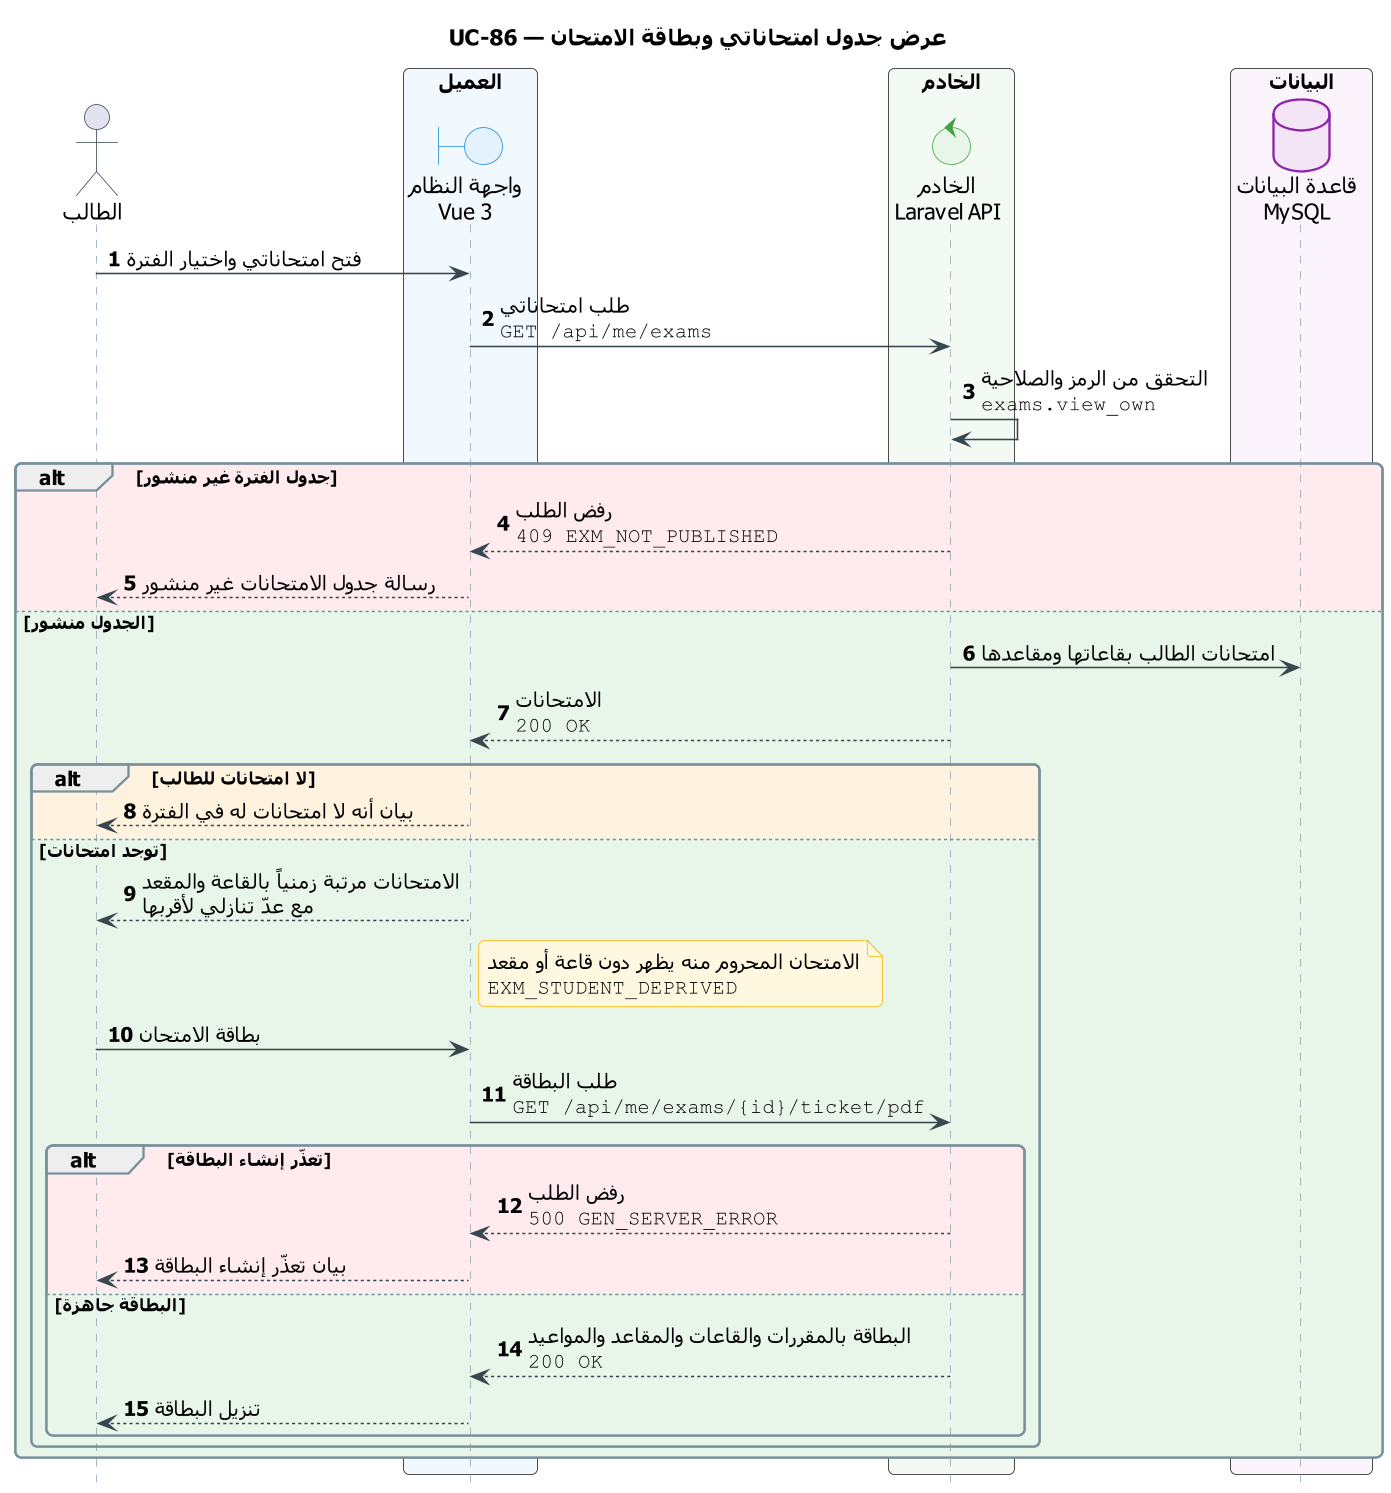

The diagram above was rendered by PlantUML. Its source (embedded in the PNG):
@startuml UC-86_my_exams
skinparam dpi 150
' ===== النمط الموحّد (انسخه مع المخطط) =====
skinparam defaultFontName Tahoma
skinparam shadowing false
skinparam roundcorner 8
skinparam ParticipantPadding 14
skinparam BoxPadding 10
skinparam NoteBackgroundColor #FFF8E1
skinparam NoteBorderColor #FFB300
skinparam ParticipantBackgroundColor #ECEFF1
skinparam ParticipantBorderColor #546E7A
skinparam ActorBorderColor #37474F
skinparam BoundaryBackgroundColor #E3F2FD
skinparam BoundaryBorderColor #1E88E5
skinparam ControlBackgroundColor #E8F5E9
skinparam ControlBorderColor #43A047
skinparam DatabaseBackgroundColor #F3E5F5
skinparam DatabaseBorderColor #8E24AA
skinparam sequence {
  ArrowColor #37474F
  LifeLineBorderColor #90A4AE
  GroupBorderColor #78909C
  DividerBackgroundColor #E3F2FD
  DividerBorderColor #78909C
  ReferenceBackgroundColor #FFF8E1
  ReferenceBorderColor #546E7A
}
hide footbox
autonumber
' ===== المخطط =====
title UC-86 — عرض جدول امتحاناتي وبطاقة الامتحان

actor "الطالب" as STU
box "العميل" #F1F8FE
  boundary "واجهة النظام\nVue 3" as UI
end box
box "الخادم" #F3FAF3
  control "الخادم\nLaravel API" as API
end box
box "البيانات" #FBF4FC
  database "قاعدة البيانات\nMySQL" as DB
end box

STU -> UI : فتح امتحاناتي واختيار الفترة
UI -> API : طلب امتحاناتي\n""GET /api/me/exams""
API -> API : التحقق من الرمز والصلاحية\n""exams.view_own""
alt #FFEBEE جدول الفترة غير منشور
  API --> UI : رفض الطلب\n""409 EXM_NOT_PUBLISHED""
  UI --> STU : رسالة جدول الامتحانات غير منشور
else #E8F5E9 الجدول منشور
  API -> DB : امتحانات الطالب بقاعاتها ومقاعدها
  API --> UI : الامتحانات\n""200 OK""
  alt #FFF3E0 لا امتحانات للطالب
    UI --> STU : بيان أنه لا امتحانات له في الفترة
  else #E8F5E9 توجد امتحانات
    UI --> STU : الامتحانات مرتبة زمنياً بالقاعة والمقعد\nمع عدّ تنازلي لأقربها
    note right of UI
      الامتحان المحروم منه يظهر دون قاعة أو مقعد
      ""EXM_STUDENT_DEPRIVED""
    end note
    STU -> UI : بطاقة الامتحان
    UI -> API : طلب البطاقة\n""GET /api/me/exams/{id}/ticket/pdf""
    alt #FFEBEE تعذّر إنشاء البطاقة
      API --> UI : رفض الطلب\n""500 GEN_SERVER_ERROR""
      UI --> STU : بيان تعذّر إنشاء البطاقة
    else #E8F5E9 البطاقة جاهزة
      API --> UI : البطاقة بالمقررات والقاعات والمقاعد والمواعيد\n""200 OK""
      UI --> STU : تنزيل البطاقة
    end
  end
end
@enduml